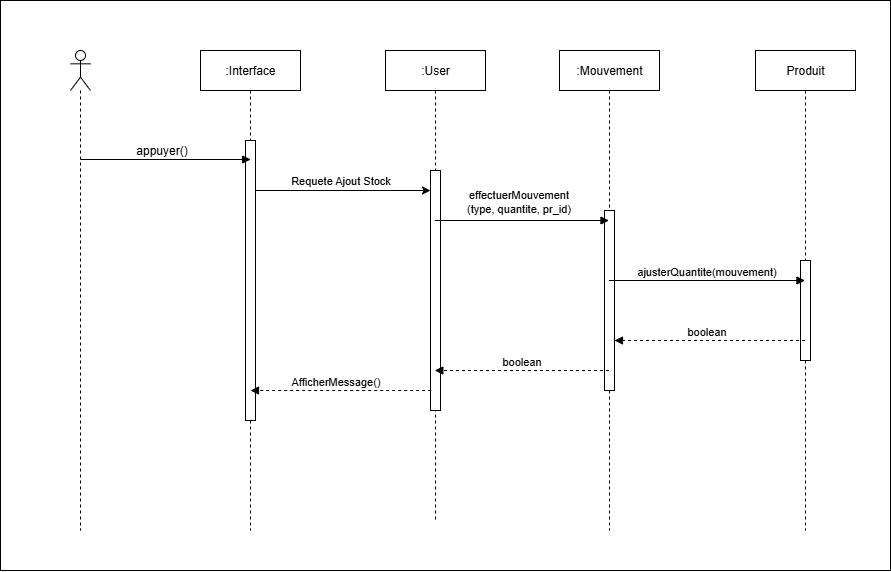

The diagram above was exported from draw.io. Its source (the exported page's mxGraphModel, read from the mxfile embedded in the PNG):
<mxGraphModel dx="922" dy="1296" grid="1" gridSize="10" guides="1" tooltips="1" connect="1" arrows="1" fold="1" page="1" pageScale="1" pageWidth="827" pageHeight="1169" math="0" shadow="0">
  <root>
    <mxCell id="0" />
    <mxCell id="1" parent="0" />
    <mxCell id="LRpjKhDhdiIs4RPIoN-L-1" value="" style="rounded=0;whiteSpace=wrap;html=1;" vertex="1" parent="1">
      <mxGeometry x="40" y="40" width="890" height="570" as="geometry" />
    </mxCell>
    <mxCell id="LRpjKhDhdiIs4RPIoN-L-2" value="" style="shape=umlLifeline;perimeter=lifelinePerimeter;whiteSpace=wrap;html=1;container=1;dropTarget=0;collapsible=0;recursiveResize=0;outlineConnect=0;portConstraint=eastwest;newEdgeStyle={&quot;curved&quot;:0,&quot;rounded&quot;:0};participant=umlActor;" vertex="1" parent="1">
      <mxGeometry x="110" y="90" width="20" height="480" as="geometry" />
    </mxCell>
    <mxCell id="LRpjKhDhdiIs4RPIoN-L-3" value=":User" style="shape=umlLifeline;perimeter=lifelinePerimeter;whiteSpace=wrap;html=1;container=1;dropTarget=0;collapsible=0;recursiveResize=0;outlineConnect=0;portConstraint=eastwest;newEdgeStyle={&quot;curved&quot;:0,&quot;rounded&quot;:0};" vertex="1" parent="1">
      <mxGeometry x="425" y="90" width="100" height="470" as="geometry" />
    </mxCell>
    <mxCell id="LRpjKhDhdiIs4RPIoN-L-4" value="" style="html=1;points=[[0,0,0,0,5],[0,1,0,0,-5],[1,0,0,0,5],[1,1,0,0,-5]];perimeter=orthogonalPerimeter;outlineConnect=0;targetShapes=umlLifeline;portConstraint=eastwest;newEdgeStyle={&quot;curved&quot;:0,&quot;rounded&quot;:0};" vertex="1" parent="LRpjKhDhdiIs4RPIoN-L-3">
      <mxGeometry x="45" y="120" width="10" height="240" as="geometry" />
    </mxCell>
    <mxCell id="LRpjKhDhdiIs4RPIoN-L-10" value=":Mouvement" style="shape=umlLifeline;perimeter=lifelinePerimeter;whiteSpace=wrap;html=1;container=1;dropTarget=0;collapsible=0;recursiveResize=0;outlineConnect=0;portConstraint=eastwest;newEdgeStyle={&quot;curved&quot;:0,&quot;rounded&quot;:0};" vertex="1" parent="1">
      <mxGeometry x="599" y="90" width="100" height="480" as="geometry" />
    </mxCell>
    <mxCell id="LRpjKhDhdiIs4RPIoN-L-11" value="" style="html=1;points=[[0,0,0,0,5],[0,1,0,0,-5],[1,0,0,0,5],[1,1,0,0,-5]];perimeter=orthogonalPerimeter;outlineConnect=0;targetShapes=umlLifeline;portConstraint=eastwest;newEdgeStyle={&quot;curved&quot;:0,&quot;rounded&quot;:0};" vertex="1" parent="LRpjKhDhdiIs4RPIoN-L-10">
      <mxGeometry x="45" y="160" width="10" height="180" as="geometry" />
    </mxCell>
    <mxCell id="LRpjKhDhdiIs4RPIoN-L-12" value="" style="endArrow=block;html=1;rounded=0;endFill=1;" edge="1" parent="1">
      <mxGeometry width="50" height="50" relative="1" as="geometry">
        <mxPoint x="474.3235294117644" y="260" as="sourcePoint" />
        <mxPoint x="648.5" y="260" as="targetPoint" />
      </mxGeometry>
    </mxCell>
    <mxCell id="LRpjKhDhdiIs4RPIoN-L-13" value="effectuerMouvement&lt;div&gt;(type, quantite, pr_id)&lt;/div&gt;" style="edgeLabel;html=1;align=center;verticalAlign=middle;resizable=0;points=[];" vertex="1" connectable="0" parent="LRpjKhDhdiIs4RPIoN-L-12">
      <mxGeometry x="-0.0358" y="7" relative="1" as="geometry">
        <mxPoint y="-13" as="offset" />
      </mxGeometry>
    </mxCell>
    <mxCell id="LRpjKhDhdiIs4RPIoN-L-14" value="Produit" style="shape=umlLifeline;perimeter=lifelinePerimeter;whiteSpace=wrap;html=1;container=1;dropTarget=0;collapsible=0;recursiveResize=0;outlineConnect=0;portConstraint=eastwest;newEdgeStyle={&quot;curved&quot;:0,&quot;rounded&quot;:0};" vertex="1" parent="1">
      <mxGeometry x="795" y="90" width="100" height="480" as="geometry" />
    </mxCell>
    <mxCell id="LRpjKhDhdiIs4RPIoN-L-15" value="" style="html=1;points=[[0,0,0,0,5],[0,1,0,0,-5],[1,0,0,0,5],[1,1,0,0,-5]];perimeter=orthogonalPerimeter;outlineConnect=0;targetShapes=umlLifeline;portConstraint=eastwest;newEdgeStyle={&quot;curved&quot;:0,&quot;rounded&quot;:0};" vertex="1" parent="LRpjKhDhdiIs4RPIoN-L-14">
      <mxGeometry x="45" y="210" width="10" height="100" as="geometry" />
    </mxCell>
    <mxCell id="LRpjKhDhdiIs4RPIoN-L-16" value="" style="endArrow=block;html=1;rounded=0;endFill=1;" edge="1" parent="1">
      <mxGeometry width="50" height="50" relative="1" as="geometry">
        <mxPoint x="648.3235294117646" y="320" as="sourcePoint" />
        <mxPoint x="844.5000000000002" y="320" as="targetPoint" />
      </mxGeometry>
    </mxCell>
    <mxCell id="LRpjKhDhdiIs4RPIoN-L-17" value="ajusterQuantite(mouvement)" style="edgeLabel;html=1;align=center;verticalAlign=middle;resizable=0;points=[];" vertex="1" connectable="0" parent="LRpjKhDhdiIs4RPIoN-L-16">
      <mxGeometry x="-0.1187" y="4" relative="1" as="geometry">
        <mxPoint x="11" y="-6" as="offset" />
      </mxGeometry>
    </mxCell>
    <mxCell id="LRpjKhDhdiIs4RPIoN-L-18" value="" style="endArrow=block;html=1;rounded=0;dashed=1;endFill=1;" edge="1" parent="1">
      <mxGeometry width="50" height="50" relative="1" as="geometry">
        <mxPoint x="844.5000000000002" y="380" as="sourcePoint" />
        <mxPoint x="654" y="380" as="targetPoint" />
      </mxGeometry>
    </mxCell>
    <mxCell id="LRpjKhDhdiIs4RPIoN-L-19" value="boolean" style="edgeLabel;html=1;align=center;verticalAlign=middle;resizable=0;points=[];" vertex="1" connectable="0" parent="LRpjKhDhdiIs4RPIoN-L-18">
      <mxGeometry x="-0.132" y="-2" relative="1" as="geometry">
        <mxPoint x="-17" y="-8" as="offset" />
      </mxGeometry>
    </mxCell>
    <mxCell id="LRpjKhDhdiIs4RPIoN-L-20" value="" style="endArrow=block;html=1;rounded=0;dashed=1;endFill=1;" edge="1" parent="1">
      <mxGeometry width="50" height="50" relative="1" as="geometry">
        <mxPoint x="648.5" y="410" as="sourcePoint" />
        <mxPoint x="474.3235294117644" y="410" as="targetPoint" />
      </mxGeometry>
    </mxCell>
    <mxCell id="LRpjKhDhdiIs4RPIoN-L-21" value="boolean" style="edgeLabel;html=1;align=center;verticalAlign=middle;resizable=0;points=[];" vertex="1" connectable="0" parent="LRpjKhDhdiIs4RPIoN-L-20">
      <mxGeometry x="0.0088" relative="1" as="geometry">
        <mxPoint y="-10" as="offset" />
      </mxGeometry>
    </mxCell>
    <mxCell id="LRpjKhDhdiIs4RPIoN-L-23" value=":Interface" style="shape=umlLifeline;perimeter=lifelinePerimeter;whiteSpace=wrap;html=1;container=1;dropTarget=0;collapsible=0;recursiveResize=0;outlineConnect=0;portConstraint=eastwest;newEdgeStyle={&quot;curved&quot;:0,&quot;rounded&quot;:0};" vertex="1" parent="1">
      <mxGeometry x="240" y="90" width="100" height="480" as="geometry" />
    </mxCell>
    <mxCell id="LRpjKhDhdiIs4RPIoN-L-24" value="" style="html=1;points=[[0,0,0,0,5],[0,1,0,0,-5],[1,0,0,0,5],[1,1,0,0,-5]];perimeter=orthogonalPerimeter;outlineConnect=0;targetShapes=umlLifeline;portConstraint=eastwest;newEdgeStyle={&quot;curved&quot;:0,&quot;rounded&quot;:0};" vertex="1" parent="LRpjKhDhdiIs4RPIoN-L-23">
      <mxGeometry x="45" y="90" width="10" height="280" as="geometry" />
    </mxCell>
    <mxCell id="LRpjKhDhdiIs4RPIoN-L-6" value="" style="endArrow=block;html=1;rounded=0;endFill=1;" edge="1" parent="1">
      <mxGeometry width="50" height="50" relative="1" as="geometry">
        <mxPoint x="120.00352941176465" y="199" as="sourcePoint" />
        <mxPoint x="290.1799999999998" y="199" as="targetPoint" />
      </mxGeometry>
    </mxCell>
    <mxCell id="LRpjKhDhdiIs4RPIoN-L-9" value="&lt;font style=&quot;font-size: 12px;&quot;&gt;appuyer()&lt;/font&gt;" style="edgeLabel;html=1;align=center;verticalAlign=middle;resizable=0;points=[];" vertex="1" connectable="0" parent="LRpjKhDhdiIs4RPIoN-L-6">
      <mxGeometry x="0.1379" y="1" relative="1" as="geometry">
        <mxPoint x="-16" y="-9" as="offset" />
      </mxGeometry>
    </mxCell>
    <mxCell id="LRpjKhDhdiIs4RPIoN-L-26" value="Requete Ajout Stock" style="endArrow=classic;html=1;rounded=0;" edge="1" parent="1">
      <mxGeometry x="-0.0286" y="10" width="50" height="50" relative="1" as="geometry">
        <mxPoint x="295" y="230" as="sourcePoint" />
        <mxPoint x="470" y="230" as="targetPoint" />
        <mxPoint as="offset" />
      </mxGeometry>
    </mxCell>
    <mxCell id="LRpjKhDhdiIs4RPIoN-L-28" value="" style="endArrow=block;html=1;rounded=0;dashed=1;endFill=1;" edge="1" parent="1">
      <mxGeometry width="50" height="50" relative="1" as="geometry">
        <mxPoint x="470.68" y="430" as="sourcePoint" />
        <mxPoint x="290.0035294117644" y="430" as="targetPoint" />
      </mxGeometry>
    </mxCell>
    <mxCell id="LRpjKhDhdiIs4RPIoN-L-29" value="AfficherMessage()" style="edgeLabel;html=1;align=center;verticalAlign=middle;resizable=0;points=[];" vertex="1" connectable="0" parent="LRpjKhDhdiIs4RPIoN-L-28">
      <mxGeometry x="0.065" y="-5" relative="1" as="geometry">
        <mxPoint y="-5" as="offset" />
      </mxGeometry>
    </mxCell>
  </root>
</mxGraphModel>